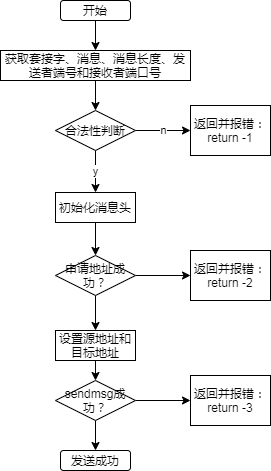

The diagram above was exported from draw.io. Its source (the exported page's mxGraphModel, read from the mxfile embedded in the PNG):
<mxGraphModel dx="924" dy="735" grid="1" gridSize="10" guides="1" tooltips="1" connect="1" arrows="1" fold="1" page="1" pageScale="1" pageWidth="827" pageHeight="583" math="0" shadow="0">
  <root>
    <mxCell id="0" />
    <mxCell id="1" parent="0" />
    <mxCell id="2" style="edgeStyle=orthogonalEdgeStyle;rounded=0;orthogonalLoop=1;jettySize=auto;html=1;exitX=0.5;exitY=1;exitDx=0;exitDy=0;" edge="1" parent="1" source="3" target="5">
      <mxGeometry relative="1" as="geometry" />
    </mxCell>
    <mxCell id="3" value="开始" style="rounded=1;whiteSpace=wrap;html=1;" vertex="1" parent="1">
      <mxGeometry x="290" y="50" width="70" height="20" as="geometry" />
    </mxCell>
    <mxCell id="4" style="edgeStyle=orthogonalEdgeStyle;rounded=0;orthogonalLoop=1;jettySize=auto;html=1;exitX=0.5;exitY=1;exitDx=0;exitDy=0;entryX=0.5;entryY=0;entryDx=0;entryDy=0;" edge="1" parent="1" source="5" target="8">
      <mxGeometry relative="1" as="geometry" />
    </mxCell>
    <mxCell id="5" value="获取套接字、消息、消息长度、发送者端号和接收者端口号" style="rounded=0;whiteSpace=wrap;html=1;" vertex="1" parent="1">
      <mxGeometry x="230" y="100" width="190" height="30" as="geometry" />
    </mxCell>
    <mxCell id="6" value="n" style="edgeStyle=orthogonalEdgeStyle;rounded=0;orthogonalLoop=1;jettySize=auto;html=1;exitX=1;exitY=0.5;exitDx=0;exitDy=0;entryX=0;entryY=0.5;entryDx=0;entryDy=0;" edge="1" parent="1" source="8" target="9">
      <mxGeometry relative="1" as="geometry">
        <mxPoint x="420" y="180" as="targetPoint" />
      </mxGeometry>
    </mxCell>
    <mxCell id="7" value="y" style="edgeStyle=orthogonalEdgeStyle;rounded=0;orthogonalLoop=1;jettySize=auto;html=1;exitX=0.5;exitY=1;exitDx=0;exitDy=0;" edge="1" parent="1" source="8" target="11">
      <mxGeometry relative="1" as="geometry" />
    </mxCell>
    <mxCell id="8" value="合法性判断" style="rhombus;whiteSpace=wrap;html=1;" vertex="1" parent="1">
      <mxGeometry x="285" y="160" width="80" height="40" as="geometry" />
    </mxCell>
    <mxCell id="9" value="返回并报错：&lt;br&gt;return -1" style="rounded=0;whiteSpace=wrap;html=1;" vertex="1" parent="1">
      <mxGeometry x="420" y="155" width="80" height="50" as="geometry" />
    </mxCell>
    <mxCell id="11" value="初始化消息头" style="rounded=0;whiteSpace=wrap;html=1;" vertex="1" parent="1">
      <mxGeometry x="285" y="242" width="80" height="30" as="geometry" />
    </mxCell>
    <mxCell id="14" style="edgeStyle=orthogonalEdgeStyle;rounded=0;orthogonalLoop=1;jettySize=auto;html=1;exitX=0.5;exitY=1;exitDx=0;exitDy=0;entryX=0.5;entryY=0;entryDx=0;entryDy=0;" edge="1" parent="1" source="11" target="18">
      <mxGeometry relative="1" as="geometry">
        <mxPoint x="325" y="300" as="sourcePoint" />
      </mxGeometry>
    </mxCell>
    <mxCell id="16" style="edgeStyle=orthogonalEdgeStyle;rounded=0;orthogonalLoop=1;jettySize=auto;html=1;exitX=1;exitY=0.5;exitDx=0;exitDy=0;entryX=0;entryY=0.5;entryDx=0;entryDy=0;" edge="1" parent="1" source="18" target="19">
      <mxGeometry relative="1" as="geometry">
        <mxPoint x="400" y="325" as="targetPoint" />
      </mxGeometry>
    </mxCell>
    <mxCell id="17" style="edgeStyle=orthogonalEdgeStyle;rounded=0;orthogonalLoop=1;jettySize=auto;html=1;exitX=0.5;exitY=1;exitDx=0;exitDy=0;entryX=0.5;entryY=0;entryDx=0;entryDy=0;" edge="1" parent="1" source="18" target="23">
      <mxGeometry relative="1" as="geometry">
        <mxPoint x="325" y="365" as="targetPoint" />
      </mxGeometry>
    </mxCell>
    <mxCell id="18" value="申请地址成功？" style="rhombus;whiteSpace=wrap;html=1;" vertex="1" parent="1">
      <mxGeometry x="285" y="305" width="80" height="40" as="geometry" />
    </mxCell>
    <mxCell id="19" value="返回并报错：&lt;br&gt;return -2" style="rounded=0;whiteSpace=wrap;html=1;" vertex="1" parent="1">
      <mxGeometry x="420" y="300" width="80" height="50" as="geometry" />
    </mxCell>
    <mxCell id="22" value="发送成功" style="rounded=1;whiteSpace=wrap;html=1;" vertex="1" parent="1">
      <mxGeometry x="290" y="500" width="70" height="20" as="geometry" />
    </mxCell>
    <mxCell id="25" style="edgeStyle=orthogonalEdgeStyle;rounded=0;orthogonalLoop=1;jettySize=auto;html=1;exitX=0.5;exitY=1;exitDx=0;exitDy=0;entryX=0.5;entryY=0;entryDx=0;entryDy=0;" edge="1" parent="1" source="23" target="24">
      <mxGeometry relative="1" as="geometry" />
    </mxCell>
    <mxCell id="23" value="设置源地址和目标地址" style="rounded=0;whiteSpace=wrap;html=1;" vertex="1" parent="1">
      <mxGeometry x="285" y="380" width="80" height="30" as="geometry" />
    </mxCell>
    <mxCell id="26" style="edgeStyle=orthogonalEdgeStyle;rounded=0;orthogonalLoop=1;jettySize=auto;html=1;exitX=0.5;exitY=1;exitDx=0;exitDy=0;entryX=0.5;entryY=0;entryDx=0;entryDy=0;" edge="1" parent="1" source="24" target="22">
      <mxGeometry relative="1" as="geometry">
        <mxPoint x="325" y="500" as="targetPoint" />
      </mxGeometry>
    </mxCell>
    <mxCell id="28" style="edgeStyle=orthogonalEdgeStyle;rounded=0;orthogonalLoop=1;jettySize=auto;html=1;exitX=1;exitY=0.5;exitDx=0;exitDy=0;" edge="1" parent="1" source="24" target="27">
      <mxGeometry relative="1" as="geometry" />
    </mxCell>
    <mxCell id="24" value="sendmsg成功？" style="rhombus;whiteSpace=wrap;html=1;" vertex="1" parent="1">
      <mxGeometry x="285" y="430" width="80" height="40" as="geometry" />
    </mxCell>
    <mxCell id="27" value="返回并报错：&lt;br&gt;return -3" style="rounded=0;whiteSpace=wrap;html=1;" vertex="1" parent="1">
      <mxGeometry x="420" y="425" width="80" height="50" as="geometry" />
    </mxCell>
  </root>
</mxGraphModel>